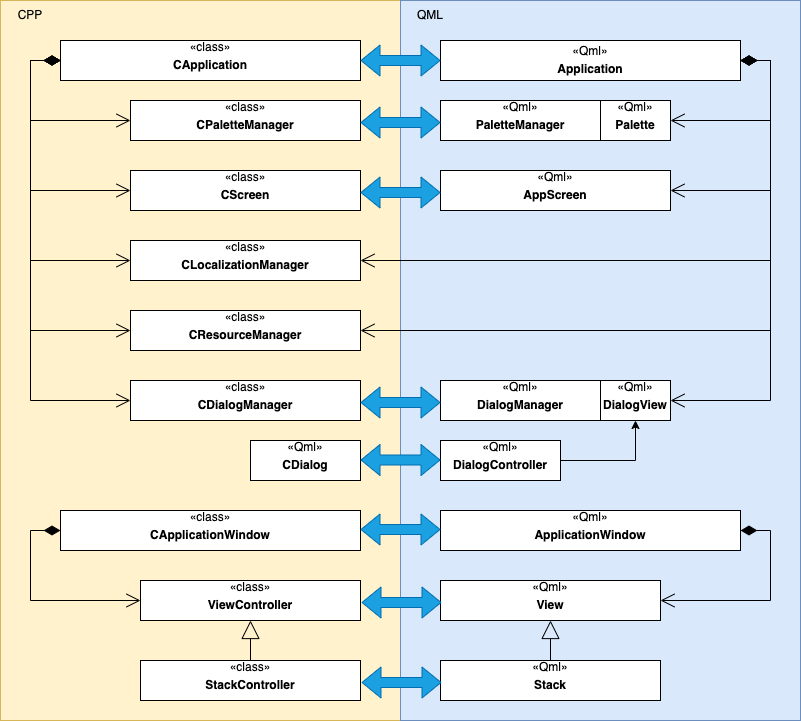

The diagram above was exported from draw.io. Its source (the exported page's mxGraphModel, read from the mxfile embedded in the PNG):
<mxGraphModel dx="1113" dy="726" grid="1" gridSize="10" guides="1" tooltips="1" connect="1" arrows="1" fold="1" page="1" pageScale="1" pageWidth="827" pageHeight="1169" math="0" shadow="0">
  <root>
    <mxCell id="WIyWlLk6GJQsqaUBKTNV-0" />
    <mxCell id="WIyWlLk6GJQsqaUBKTNV-1" parent="WIyWlLk6GJQsqaUBKTNV-0" />
    <mxCell id="DI1btqfMbHKXGrmy3b-J-1" value="" style="rounded=0;whiteSpace=wrap;html=1;fillColor=#fff2cc;strokeColor=#d6b656;movable=0;resizable=0;rotatable=0;deletable=0;editable=0;connectable=0;" parent="WIyWlLk6GJQsqaUBKTNV-1" vertex="1">
      <mxGeometry x="40" y="40" width="400" height="720" as="geometry" />
    </mxCell>
    <mxCell id="DI1btqfMbHKXGrmy3b-J-2" value="" style="rounded=0;whiteSpace=wrap;html=1;fillColor=#dae8fc;strokeColor=#6c8ebf;movable=0;resizable=0;rotatable=0;deletable=0;editable=0;connectable=0;" parent="WIyWlLk6GJQsqaUBKTNV-1" vertex="1">
      <mxGeometry x="440" y="40" width="400" height="720" as="geometry" />
    </mxCell>
    <mxCell id="DI1btqfMbHKXGrmy3b-J-3" value="CPP" style="text;html=1;strokeColor=none;fillColor=none;align=center;verticalAlign=middle;whiteSpace=wrap;rounded=0;" parent="WIyWlLk6GJQsqaUBKTNV-1" vertex="1">
      <mxGeometry x="40" y="40" width="60" height="30" as="geometry" />
    </mxCell>
    <mxCell id="DI1btqfMbHKXGrmy3b-J-4" value="QML" style="text;html=1;strokeColor=none;fillColor=none;align=center;verticalAlign=middle;whiteSpace=wrap;rounded=0;" parent="WIyWlLk6GJQsqaUBKTNV-1" vertex="1">
      <mxGeometry x="440" y="40" width="60" height="30" as="geometry" />
    </mxCell>
    <mxCell id="DI1btqfMbHKXGrmy3b-J-5" value="«class»&lt;p style=&quot;margin: 4px 0px 0px;&quot;&gt;&lt;b&gt;CApplication&lt;/b&gt;&lt;/p&gt;&lt;div style=&quot;height:2px;&quot;&gt;&lt;br&gt;&lt;/div&gt;" style="verticalAlign=top;align=center;overflow=fill;fontSize=12;fontFamily=Helvetica;html=1;" parent="WIyWlLk6GJQsqaUBKTNV-1" vertex="1">
      <mxGeometry x="100" y="80" width="300" height="40" as="geometry" />
    </mxCell>
    <mxCell id="DI1btqfMbHKXGrmy3b-J-6" value="&lt;p style=&quot;margin:0px;margin-top:4px;text-align:center;&quot;&gt;«Qml»&lt;/p&gt;&lt;p style=&quot;margin:0px;margin-top:4px;text-align:center;&quot;&gt;&lt;b&gt;Application&lt;/b&gt;&lt;/p&gt;&lt;div style=&quot;height:2px;&quot;&gt;&lt;br&gt;&lt;/div&gt;" style="verticalAlign=top;align=left;overflow=fill;fontSize=12;fontFamily=Helvetica;html=1;" parent="WIyWlLk6GJQsqaUBKTNV-1" vertex="1">
      <mxGeometry x="480" y="80" width="300" height="40" as="geometry" />
    </mxCell>
    <mxCell id="DI1btqfMbHKXGrmy3b-J-10" value="«class»&lt;p style=&quot;margin: 4px 0px 0px;&quot;&gt;&lt;b&gt;CDialogManager&lt;/b&gt;&lt;/p&gt;&lt;div style=&quot;height:2px;&quot;&gt;&lt;br&gt;&lt;/div&gt;" style="verticalAlign=top;align=center;overflow=fill;fontSize=12;fontFamily=Helvetica;html=1;" parent="WIyWlLk6GJQsqaUBKTNV-1" vertex="1">
      <mxGeometry x="170" y="420" width="230" height="40" as="geometry" />
    </mxCell>
    <mxCell id="DI1btqfMbHKXGrmy3b-J-11" value="«Qml»&lt;p style=&quot;margin: 4px 0px 0px;&quot;&gt;&lt;b&gt;DialogManager&lt;/b&gt;&lt;/p&gt;&lt;div style=&quot;height:2px;&quot;&gt;&lt;br&gt;&lt;/div&gt;" style="verticalAlign=top;align=center;overflow=fill;fontSize=12;fontFamily=Helvetica;html=1;" parent="WIyWlLk6GJQsqaUBKTNV-1" vertex="1">
      <mxGeometry x="480" y="420" width="160" height="40" as="geometry" />
    </mxCell>
    <mxCell id="DI1btqfMbHKXGrmy3b-J-12" value="«class»&lt;p style=&quot;margin: 4px 0px 0px;&quot;&gt;&lt;b&gt;CApplicationWindow&lt;/b&gt;&lt;/p&gt;&lt;div style=&quot;height:2px;&quot;&gt;&lt;br&gt;&lt;/div&gt;" style="verticalAlign=top;align=center;overflow=fill;fontSize=12;fontFamily=Helvetica;html=1;" parent="WIyWlLk6GJQsqaUBKTNV-1" vertex="1">
      <mxGeometry x="100" y="550" width="300" height="40" as="geometry" />
    </mxCell>
    <mxCell id="DI1btqfMbHKXGrmy3b-J-13" value="«Qml»&lt;p style=&quot;margin: 4px 0px 0px;&quot;&gt;&lt;b&gt;ApplicationWindow&lt;/b&gt;&lt;/p&gt;&lt;div style=&quot;height:2px;&quot;&gt;&lt;br&gt;&lt;/div&gt;" style="verticalAlign=top;align=center;overflow=fill;fontSize=12;fontFamily=Helvetica;html=1;" parent="WIyWlLk6GJQsqaUBKTNV-1" vertex="1">
      <mxGeometry x="480" y="550" width="300" height="40" as="geometry" />
    </mxCell>
    <mxCell id="DI1btqfMbHKXGrmy3b-J-14" value="" style="shape=flexArrow;endArrow=classic;startArrow=classic;html=1;rounded=0;exitX=1;exitY=0.5;exitDx=0;exitDy=0;entryX=0;entryY=0.5;entryDx=0;entryDy=0;fillColor=#1ba1e2;strokeColor=#006EAF;" parent="WIyWlLk6GJQsqaUBKTNV-1" source="DI1btqfMbHKXGrmy3b-J-5" target="DI1btqfMbHKXGrmy3b-J-6" edge="1">
      <mxGeometry width="100" height="100" relative="1" as="geometry">
        <mxPoint x="360" y="420" as="sourcePoint" />
        <mxPoint x="460" y="320" as="targetPoint" />
      </mxGeometry>
    </mxCell>
    <mxCell id="DI1btqfMbHKXGrmy3b-J-15" value="" style="shape=flexArrow;endArrow=classic;startArrow=classic;html=1;rounded=0;exitX=1;exitY=0.5;exitDx=0;exitDy=0;entryX=0;entryY=0.5;entryDx=0;entryDy=0;fillColor=#1ba1e2;strokeColor=#006EAF;" parent="WIyWlLk6GJQsqaUBKTNV-1" edge="1">
      <mxGeometry width="100" height="100" relative="1" as="geometry">
        <mxPoint x="400" y="442" as="sourcePoint" />
        <mxPoint x="480" y="442" as="targetPoint" />
      </mxGeometry>
    </mxCell>
    <mxCell id="DI1btqfMbHKXGrmy3b-J-16" value="" style="shape=flexArrow;endArrow=classic;startArrow=classic;html=1;rounded=0;exitX=1;exitY=0.5;exitDx=0;exitDy=0;entryX=0;entryY=0.5;entryDx=0;entryDy=0;fillColor=#1ba1e2;strokeColor=#006EAF;" parent="WIyWlLk6GJQsqaUBKTNV-1" edge="1">
      <mxGeometry width="100" height="100" relative="1" as="geometry">
        <mxPoint x="400" y="569" as="sourcePoint" />
        <mxPoint x="480" y="569" as="targetPoint" />
      </mxGeometry>
    </mxCell>
    <mxCell id="DI1btqfMbHKXGrmy3b-J-17" value="«class»&lt;p style=&quot;margin: 4px 0px 0px;&quot;&gt;&lt;b&gt;ViewController&lt;/b&gt;&lt;/p&gt;" style="verticalAlign=top;align=center;overflow=fill;fontSize=12;fontFamily=Helvetica;html=1;" parent="WIyWlLk6GJQsqaUBKTNV-1" vertex="1">
      <mxGeometry x="180" y="620" width="220" height="40" as="geometry" />
    </mxCell>
    <mxCell id="DI1btqfMbHKXGrmy3b-J-19" value="«Qml»&lt;p style=&quot;margin: 4px 0px 0px;&quot;&gt;&lt;b&gt;View&lt;/b&gt;&lt;/p&gt;&lt;div style=&quot;height:2px;&quot;&gt;&lt;br&gt;&lt;/div&gt;" style="verticalAlign=top;align=center;overflow=fill;fontSize=12;fontFamily=Helvetica;html=1;" parent="WIyWlLk6GJQsqaUBKTNV-1" vertex="1">
      <mxGeometry x="480" y="620" width="220" height="40" as="geometry" />
    </mxCell>
    <mxCell id="DI1btqfMbHKXGrmy3b-J-20" value="" style="shape=flexArrow;endArrow=classic;startArrow=classic;html=1;rounded=0;exitX=1;exitY=0.5;exitDx=0;exitDy=0;entryX=0;entryY=0.5;entryDx=0;entryDy=0;fillColor=#1ba1e2;strokeColor=#006EAF;" parent="WIyWlLk6GJQsqaUBKTNV-1" edge="1">
      <mxGeometry width="100" height="100" relative="1" as="geometry">
        <mxPoint x="401" y="642" as="sourcePoint" />
        <mxPoint x="481" y="642" as="targetPoint" />
      </mxGeometry>
    </mxCell>
    <mxCell id="DI1btqfMbHKXGrmy3b-J-22" value="«class»&lt;p style=&quot;margin: 4px 0px 0px;&quot;&gt;&lt;b&gt;CLocalizationManager&lt;/b&gt;&lt;/p&gt;&lt;div style=&quot;height:2px;&quot;&gt;&lt;br&gt;&lt;/div&gt;" style="verticalAlign=top;align=center;overflow=fill;fontSize=12;fontFamily=Helvetica;html=1;" parent="WIyWlLk6GJQsqaUBKTNV-1" vertex="1">
      <mxGeometry x="170" y="280" width="230" height="40" as="geometry" />
    </mxCell>
    <mxCell id="DI1btqfMbHKXGrmy3b-J-25" value="«class»&lt;p style=&quot;margin: 4px 0px 0px;&quot;&gt;&lt;b&gt;CPaletteManager&lt;/b&gt;&lt;/p&gt;" style="verticalAlign=top;align=center;overflow=fill;fontSize=12;fontFamily=Helvetica;html=1;" parent="WIyWlLk6GJQsqaUBKTNV-1" vertex="1">
      <mxGeometry x="170" y="140" width="230" height="40" as="geometry" />
    </mxCell>
    <mxCell id="DI1btqfMbHKXGrmy3b-J-26" value="«Qml»&lt;p style=&quot;margin: 4px 0px 0px;&quot;&gt;&lt;b&gt;PaletteManager&lt;/b&gt;&lt;/p&gt;&lt;div style=&quot;height:2px;&quot;&gt;&lt;br&gt;&lt;/div&gt;" style="verticalAlign=top;align=center;overflow=fill;fontSize=12;fontFamily=Helvetica;html=1;" parent="WIyWlLk6GJQsqaUBKTNV-1" vertex="1">
      <mxGeometry x="480" y="140" width="160" height="40" as="geometry" />
    </mxCell>
    <mxCell id="DI1btqfMbHKXGrmy3b-J-27" value="" style="shape=flexArrow;endArrow=classic;startArrow=classic;html=1;rounded=0;exitX=1;exitY=0.5;exitDx=0;exitDy=0;entryX=0;entryY=0.5;entryDx=0;entryDy=0;fillColor=#1ba1e2;strokeColor=#006EAF;" parent="WIyWlLk6GJQsqaUBKTNV-1" edge="1">
      <mxGeometry width="100" height="100" relative="1" as="geometry">
        <mxPoint x="400" y="162" as="sourcePoint" />
        <mxPoint x="480" y="162" as="targetPoint" />
      </mxGeometry>
    </mxCell>
    <mxCell id="DI1btqfMbHKXGrmy3b-J-28" value="«class»&lt;p style=&quot;margin: 4px 0px 0px;&quot;&gt;&lt;b&gt;CScreen&lt;/b&gt;&lt;/p&gt;&lt;div style=&quot;height:2px;&quot;&gt;&lt;br&gt;&lt;/div&gt;" style="verticalAlign=top;align=center;overflow=fill;fontSize=12;fontFamily=Helvetica;html=1;" parent="WIyWlLk6GJQsqaUBKTNV-1" vertex="1">
      <mxGeometry x="170" y="210" width="230" height="40" as="geometry" />
    </mxCell>
    <mxCell id="DI1btqfMbHKXGrmy3b-J-29" value="«Qml»&lt;p style=&quot;margin: 4px 0px 0px;&quot;&gt;&lt;b&gt;AppScreen&lt;/b&gt;&lt;/p&gt;&lt;div style=&quot;height:2px;&quot;&gt;&lt;br&gt;&lt;/div&gt;" style="verticalAlign=top;align=center;overflow=fill;fontSize=12;fontFamily=Helvetica;html=1;" parent="WIyWlLk6GJQsqaUBKTNV-1" vertex="1">
      <mxGeometry x="480" y="210" width="230" height="40" as="geometry" />
    </mxCell>
    <mxCell id="DI1btqfMbHKXGrmy3b-J-30" value="" style="shape=flexArrow;endArrow=classic;startArrow=classic;html=1;rounded=0;exitX=1;exitY=0.5;exitDx=0;exitDy=0;entryX=0;entryY=0.5;entryDx=0;entryDy=0;fillColor=#1ba1e2;strokeColor=#006EAF;" parent="WIyWlLk6GJQsqaUBKTNV-1" edge="1">
      <mxGeometry width="100" height="100" relative="1" as="geometry">
        <mxPoint x="400" y="232" as="sourcePoint" />
        <mxPoint x="480" y="232" as="targetPoint" />
      </mxGeometry>
    </mxCell>
    <mxCell id="LG2fYUrrOJjMoffiZHeD-0" value="«Qml»&lt;p style=&quot;margin: 4px 0px 0px;&quot;&gt;&lt;b&gt;Palette&lt;/b&gt;&lt;/p&gt;&lt;div style=&quot;height:2px;&quot;&gt;&lt;br&gt;&lt;/div&gt;" style="verticalAlign=top;align=center;overflow=fill;fontSize=12;fontFamily=Helvetica;html=1;" vertex="1" parent="WIyWlLk6GJQsqaUBKTNV-1">
      <mxGeometry x="640" y="140" width="70" height="40" as="geometry" />
    </mxCell>
    <mxCell id="LG2fYUrrOJjMoffiZHeD-3" value="«Qml»&lt;p style=&quot;margin: 4px 0px 0px;&quot;&gt;&lt;b&gt;DialogView&lt;/b&gt;&lt;/p&gt;" style="verticalAlign=top;align=center;overflow=fill;fontSize=12;fontFamily=Helvetica;html=1;" vertex="1" parent="WIyWlLk6GJQsqaUBKTNV-1">
      <mxGeometry x="640" y="420" width="70" height="40" as="geometry" />
    </mxCell>
    <mxCell id="LG2fYUrrOJjMoffiZHeD-18" style="edgeStyle=orthogonalEdgeStyle;rounded=0;orthogonalLoop=1;jettySize=auto;html=1;exitX=1;exitY=0.5;exitDx=0;exitDy=0;entryX=0.5;entryY=1;entryDx=0;entryDy=0;" edge="1" parent="WIyWlLk6GJQsqaUBKTNV-1" source="LG2fYUrrOJjMoffiZHeD-6" target="LG2fYUrrOJjMoffiZHeD-3">
      <mxGeometry relative="1" as="geometry" />
    </mxCell>
    <mxCell id="LG2fYUrrOJjMoffiZHeD-6" value="«Qml»&lt;p style=&quot;margin: 4px 0px 0px;&quot;&gt;&lt;b&gt;DialogController&lt;/b&gt;&lt;/p&gt;" style="verticalAlign=top;align=center;overflow=fill;fontSize=12;fontFamily=Helvetica;html=1;" vertex="1" parent="WIyWlLk6GJQsqaUBKTNV-1">
      <mxGeometry x="480" y="480" width="120" height="40" as="geometry" />
    </mxCell>
    <mxCell id="LG2fYUrrOJjMoffiZHeD-13" value="«Qml»&lt;p style=&quot;margin: 4px 0px 0px;&quot;&gt;&lt;b&gt;CDialog&lt;/b&gt;&lt;/p&gt;" style="verticalAlign=top;align=center;overflow=fill;fontSize=12;fontFamily=Helvetica;html=1;" vertex="1" parent="WIyWlLk6GJQsqaUBKTNV-1">
      <mxGeometry x="290" y="480" width="110" height="40" as="geometry" />
    </mxCell>
    <mxCell id="LG2fYUrrOJjMoffiZHeD-15" value="«class»&lt;p style=&quot;margin: 4px 0px 0px;&quot;&gt;&lt;b&gt;CResourceManager&lt;/b&gt;&lt;/p&gt;&lt;div style=&quot;height:2px;&quot;&gt;&lt;br&gt;&lt;/div&gt;" style="verticalAlign=top;align=center;overflow=fill;fontSize=12;fontFamily=Helvetica;html=1;" vertex="1" parent="WIyWlLk6GJQsqaUBKTNV-1">
      <mxGeometry x="170" y="350" width="230" height="40" as="geometry" />
    </mxCell>
    <mxCell id="LG2fYUrrOJjMoffiZHeD-16" value="" style="shape=flexArrow;endArrow=classic;startArrow=classic;html=1;rounded=0;exitX=1;exitY=0.5;exitDx=0;exitDy=0;entryX=0;entryY=0.5;entryDx=0;entryDy=0;fillColor=#1ba1e2;strokeColor=#006EAF;" edge="1" parent="WIyWlLk6GJQsqaUBKTNV-1">
      <mxGeometry width="100" height="100" relative="1" as="geometry">
        <mxPoint x="400" y="499.5" as="sourcePoint" />
        <mxPoint x="480" y="499.5" as="targetPoint" />
      </mxGeometry>
    </mxCell>
    <mxCell id="LG2fYUrrOJjMoffiZHeD-22" value="«class»&lt;p style=&quot;margin: 4px 0px 0px;&quot;&gt;&lt;b&gt;StackController&lt;/b&gt;&lt;/p&gt;" style="verticalAlign=top;align=center;overflow=fill;fontSize=12;fontFamily=Helvetica;html=1;" vertex="1" parent="WIyWlLk6GJQsqaUBKTNV-1">
      <mxGeometry x="180" y="700" width="220" height="40" as="geometry" />
    </mxCell>
    <mxCell id="LG2fYUrrOJjMoffiZHeD-23" value="«Qml»&lt;p style=&quot;margin: 4px 0px 0px;&quot;&gt;&lt;b&gt;Stack&lt;/b&gt;&lt;/p&gt;&lt;div style=&quot;height:2px;&quot;&gt;&lt;br&gt;&lt;/div&gt;" style="verticalAlign=top;align=center;overflow=fill;fontSize=12;fontFamily=Helvetica;html=1;" vertex="1" parent="WIyWlLk6GJQsqaUBKTNV-1">
      <mxGeometry x="480" y="700" width="220" height="40" as="geometry" />
    </mxCell>
    <mxCell id="LG2fYUrrOJjMoffiZHeD-24" value="" style="shape=flexArrow;endArrow=classic;startArrow=classic;html=1;rounded=0;exitX=1;exitY=0.5;exitDx=0;exitDy=0;entryX=0;entryY=0.5;entryDx=0;entryDy=0;fillColor=#1ba1e2;strokeColor=#006EAF;" edge="1" parent="WIyWlLk6GJQsqaUBKTNV-1">
      <mxGeometry width="100" height="100" relative="1" as="geometry">
        <mxPoint x="401" y="722" as="sourcePoint" />
        <mxPoint x="481" y="722" as="targetPoint" />
      </mxGeometry>
    </mxCell>
    <mxCell id="LG2fYUrrOJjMoffiZHeD-26" value="" style="endArrow=block;endSize=16;endFill=0;html=1;rounded=0;exitX=0.5;exitY=0;exitDx=0;exitDy=0;entryX=0.5;entryY=1;entryDx=0;entryDy=0;" edge="1" parent="WIyWlLk6GJQsqaUBKTNV-1" source="LG2fYUrrOJjMoffiZHeD-22" target="DI1btqfMbHKXGrmy3b-J-17">
      <mxGeometry width="160" relative="1" as="geometry">
        <mxPoint x="490" y="540" as="sourcePoint" />
        <mxPoint x="650" y="540" as="targetPoint" />
      </mxGeometry>
    </mxCell>
    <mxCell id="LG2fYUrrOJjMoffiZHeD-27" value="" style="endArrow=block;endSize=16;endFill=0;html=1;rounded=0;exitX=0.5;exitY=0;exitDx=0;exitDy=0;entryX=0.5;entryY=1;entryDx=0;entryDy=0;" edge="1" parent="WIyWlLk6GJQsqaUBKTNV-1" source="LG2fYUrrOJjMoffiZHeD-23" target="DI1btqfMbHKXGrmy3b-J-19">
      <mxGeometry width="160" relative="1" as="geometry">
        <mxPoint x="641" y="700" as="sourcePoint" />
        <mxPoint x="670" y="690" as="targetPoint" />
      </mxGeometry>
    </mxCell>
    <mxCell id="LG2fYUrrOJjMoffiZHeD-29" value="" style="endArrow=open;html=1;endSize=12;startArrow=diamondThin;startSize=14;startFill=1;edgeStyle=orthogonalEdgeStyle;align=left;verticalAlign=bottom;rounded=0;entryX=1;entryY=0.5;entryDx=0;entryDy=0;exitX=1;exitY=0.5;exitDx=0;exitDy=0;" edge="1" parent="WIyWlLk6GJQsqaUBKTNV-1" source="DI1btqfMbHKXGrmy3b-J-13" target="DI1btqfMbHKXGrmy3b-J-19">
      <mxGeometry x="-1" y="3" relative="1" as="geometry">
        <mxPoint x="490" y="600" as="sourcePoint" />
        <mxPoint x="650" y="600" as="targetPoint" />
        <Array as="points">
          <mxPoint x="810" y="570" />
          <mxPoint x="810" y="640" />
        </Array>
      </mxGeometry>
    </mxCell>
    <mxCell id="LG2fYUrrOJjMoffiZHeD-34" value="" style="endArrow=open;html=1;endSize=12;startArrow=diamondThin;startSize=14;startFill=1;edgeStyle=orthogonalEdgeStyle;align=left;verticalAlign=bottom;rounded=0;entryX=0;entryY=0.5;entryDx=0;entryDy=0;exitX=0;exitY=0.5;exitDx=0;exitDy=0;" edge="1" parent="WIyWlLk6GJQsqaUBKTNV-1" source="DI1btqfMbHKXGrmy3b-J-12" target="DI1btqfMbHKXGrmy3b-J-17">
      <mxGeometry x="-1" y="3" relative="1" as="geometry">
        <mxPoint x="490" y="500" as="sourcePoint" />
        <mxPoint x="650" y="500" as="targetPoint" />
        <Array as="points">
          <mxPoint x="70" y="570" />
          <mxPoint x="70" y="640" />
        </Array>
      </mxGeometry>
    </mxCell>
    <mxCell id="LG2fYUrrOJjMoffiZHeD-36" value="" style="endArrow=open;html=1;endSize=12;startArrow=diamondThin;startSize=14;startFill=1;edgeStyle=orthogonalEdgeStyle;align=left;verticalAlign=bottom;rounded=0;exitX=0;exitY=0.5;exitDx=0;exitDy=0;entryX=0;entryY=0.5;entryDx=0;entryDy=0;" edge="1" parent="WIyWlLk6GJQsqaUBKTNV-1" source="DI1btqfMbHKXGrmy3b-J-5" target="DI1btqfMbHKXGrmy3b-J-25">
      <mxGeometry x="-1" y="3" relative="1" as="geometry">
        <mxPoint x="490" y="340" as="sourcePoint" />
        <mxPoint x="650" y="340" as="targetPoint" />
        <Array as="points">
          <mxPoint x="70" y="100" />
          <mxPoint x="70" y="160" />
        </Array>
        <mxPoint as="offset" />
      </mxGeometry>
    </mxCell>
    <mxCell id="LG2fYUrrOJjMoffiZHeD-37" value="" style="endArrow=open;html=1;endSize=12;startArrow=diamondThin;startSize=14;startFill=1;edgeStyle=orthogonalEdgeStyle;align=left;verticalAlign=bottom;rounded=0;exitX=0;exitY=0.5;exitDx=0;exitDy=0;entryX=0;entryY=0.5;entryDx=0;entryDy=0;" edge="1" parent="WIyWlLk6GJQsqaUBKTNV-1" source="DI1btqfMbHKXGrmy3b-J-5" target="DI1btqfMbHKXGrmy3b-J-28">
      <mxGeometry x="-1" y="3" relative="1" as="geometry">
        <mxPoint x="110" y="110" as="sourcePoint" />
        <mxPoint x="180" y="170" as="targetPoint" />
        <Array as="points">
          <mxPoint x="70" y="100" />
          <mxPoint x="70" y="230" />
        </Array>
        <mxPoint as="offset" />
      </mxGeometry>
    </mxCell>
    <mxCell id="LG2fYUrrOJjMoffiZHeD-38" value="" style="endArrow=open;html=1;endSize=12;startArrow=diamondThin;startSize=14;startFill=1;edgeStyle=orthogonalEdgeStyle;align=left;verticalAlign=bottom;rounded=0;exitX=0;exitY=0.5;exitDx=0;exitDy=0;entryX=0;entryY=0.5;entryDx=0;entryDy=0;" edge="1" parent="WIyWlLk6GJQsqaUBKTNV-1" source="DI1btqfMbHKXGrmy3b-J-5">
      <mxGeometry x="-1" y="3" relative="1" as="geometry">
        <mxPoint x="100" y="170" as="sourcePoint" />
        <mxPoint x="170" y="300" as="targetPoint" />
        <Array as="points">
          <mxPoint x="70" y="100" />
          <mxPoint x="70" y="300" />
        </Array>
        <mxPoint as="offset" />
      </mxGeometry>
    </mxCell>
    <mxCell id="LG2fYUrrOJjMoffiZHeD-39" value="" style="endArrow=open;html=1;endSize=12;startArrow=diamondThin;startSize=14;startFill=1;edgeStyle=orthogonalEdgeStyle;align=left;verticalAlign=bottom;rounded=0;exitX=0;exitY=0.5;exitDx=0;exitDy=0;" edge="1" parent="WIyWlLk6GJQsqaUBKTNV-1">
      <mxGeometry x="-1" y="3" relative="1" as="geometry">
        <mxPoint x="100" y="100" as="sourcePoint" />
        <mxPoint x="170" y="370" as="targetPoint" />
        <Array as="points">
          <mxPoint x="70" y="100" />
          <mxPoint x="70" y="370" />
          <mxPoint x="170" y="370" />
        </Array>
        <mxPoint as="offset" />
      </mxGeometry>
    </mxCell>
    <mxCell id="LG2fYUrrOJjMoffiZHeD-40" value="" style="endArrow=open;html=1;endSize=12;startArrow=diamondThin;startSize=14;startFill=1;edgeStyle=orthogonalEdgeStyle;align=left;verticalAlign=bottom;rounded=0;exitX=0;exitY=0.5;exitDx=0;exitDy=0;" edge="1" parent="WIyWlLk6GJQsqaUBKTNV-1">
      <mxGeometry x="-1" y="3" relative="1" as="geometry">
        <mxPoint x="100" y="100" as="sourcePoint" />
        <mxPoint x="170" y="440" as="targetPoint" />
        <Array as="points">
          <mxPoint x="70" y="100" />
          <mxPoint x="70" y="440" />
          <mxPoint x="170" y="440" />
        </Array>
        <mxPoint as="offset" />
      </mxGeometry>
    </mxCell>
    <mxCell id="LG2fYUrrOJjMoffiZHeD-41" value="" style="endArrow=open;html=1;endSize=12;startArrow=diamondThin;startSize=14;startFill=1;edgeStyle=orthogonalEdgeStyle;align=left;verticalAlign=bottom;rounded=0;entryX=1;entryY=0.5;entryDx=0;entryDy=0;" edge="1" parent="WIyWlLk6GJQsqaUBKTNV-1" target="LG2fYUrrOJjMoffiZHeD-0">
      <mxGeometry x="-1" y="3" relative="1" as="geometry">
        <mxPoint x="780" y="100" as="sourcePoint" />
        <mxPoint x="910" y="160" as="targetPoint" />
        <Array as="points">
          <mxPoint x="810" y="100" />
          <mxPoint x="810" y="160" />
        </Array>
        <mxPoint as="offset" />
      </mxGeometry>
    </mxCell>
    <mxCell id="LG2fYUrrOJjMoffiZHeD-42" value="" style="endArrow=open;html=1;endSize=12;startArrow=diamondThin;startSize=14;startFill=1;edgeStyle=orthogonalEdgeStyle;align=left;verticalAlign=bottom;rounded=0;" edge="1" parent="WIyWlLk6GJQsqaUBKTNV-1" target="DI1btqfMbHKXGrmy3b-J-29">
      <mxGeometry x="-1" y="3" relative="1" as="geometry">
        <mxPoint x="780" y="100" as="sourcePoint" />
        <mxPoint x="910" y="230" as="targetPoint" />
        <Array as="points">
          <mxPoint x="810" y="100" />
          <mxPoint x="810" y="230" />
        </Array>
        <mxPoint as="offset" />
      </mxGeometry>
    </mxCell>
    <mxCell id="LG2fYUrrOJjMoffiZHeD-43" value="" style="endArrow=open;html=1;endSize=12;startArrow=diamondThin;startSize=14;startFill=1;edgeStyle=orthogonalEdgeStyle;align=left;verticalAlign=bottom;rounded=0;" edge="1" parent="WIyWlLk6GJQsqaUBKTNV-1">
      <mxGeometry x="-1" y="3" relative="1" as="geometry">
        <mxPoint x="780" y="100" as="sourcePoint" />
        <mxPoint x="400" y="300" as="targetPoint" />
        <Array as="points">
          <mxPoint x="810" y="100" />
          <mxPoint x="810" y="300" />
        </Array>
        <mxPoint as="offset" />
      </mxGeometry>
    </mxCell>
    <mxCell id="LG2fYUrrOJjMoffiZHeD-45" value="" style="endArrow=open;html=1;endSize=12;startArrow=diamondThin;startSize=14;startFill=1;edgeStyle=orthogonalEdgeStyle;align=left;verticalAlign=bottom;rounded=0;exitX=1;exitY=0.5;exitDx=0;exitDy=0;entryX=1;entryY=0.5;entryDx=0;entryDy=0;" edge="1" parent="WIyWlLk6GJQsqaUBKTNV-1" source="DI1btqfMbHKXGrmy3b-J-6" target="LG2fYUrrOJjMoffiZHeD-3">
      <mxGeometry x="-1" y="3" relative="1" as="geometry">
        <mxPoint x="840" y="100" as="sourcePoint" />
        <mxPoint x="910" y="440" as="targetPoint" />
        <Array as="points">
          <mxPoint x="810" y="100" />
          <mxPoint x="810" y="440" />
        </Array>
        <mxPoint as="offset" />
      </mxGeometry>
    </mxCell>
    <mxCell id="LG2fYUrrOJjMoffiZHeD-46" value="" style="endArrow=open;html=1;endSize=12;startArrow=diamondThin;startSize=14;startFill=1;edgeStyle=orthogonalEdgeStyle;align=left;verticalAlign=bottom;rounded=0;exitX=1;exitY=0.5;exitDx=0;exitDy=0;entryX=1;entryY=0.5;entryDx=0;entryDy=0;" edge="1" parent="WIyWlLk6GJQsqaUBKTNV-1" target="LG2fYUrrOJjMoffiZHeD-15">
      <mxGeometry x="-1" y="3" relative="1" as="geometry">
        <mxPoint x="780" y="100" as="sourcePoint" />
        <mxPoint x="710" y="440" as="targetPoint" />
        <Array as="points">
          <mxPoint x="810" y="100" />
          <mxPoint x="810" y="370" />
        </Array>
        <mxPoint as="offset" />
      </mxGeometry>
    </mxCell>
  </root>
</mxGraphModel>